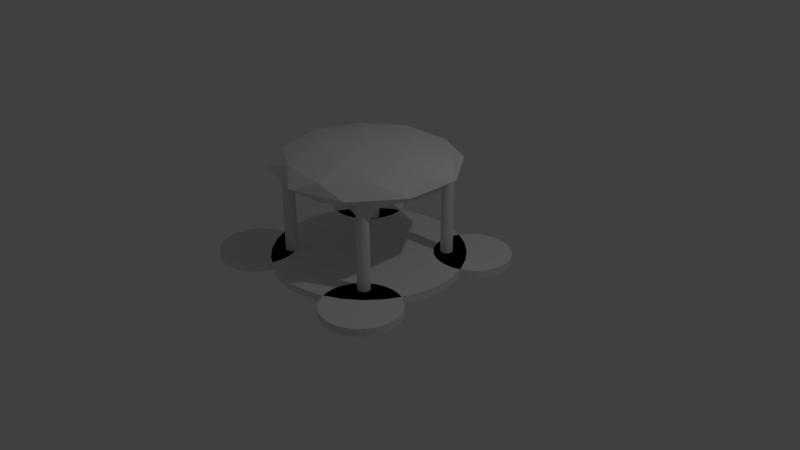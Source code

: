 # Source: quary.blend  (saved by Blender 2.78.0; exported with 4.5.12 LTS)
import bpy
from mathutils import Matrix  # noqa: F401  (used for matrix-valued properties, if any)

bpy.ops.wm.read_factory_settings(use_empty=True)
scene = bpy.context.scene
scene.name = 'Scene'

# ---- collections
col_collection_1 = bpy.data.collections.new('Collection 1'); scene.collection.children.link(col_collection_1)

# ---- world
world_world = bpy.data.worlds.new('World'); scene.world = world_world
world_world.color = (0.05088, 0.05088, 0.05088)
world_world.use_sun_shadow = False
world_world.sun_shadow_jitter_overblur = 0.0
world_world.cycles.sampling_method = 'MANUAL'

# ---- cameras
cam_camera = bpy.data.cameras.new('Camera')
cam_camera.clip_end = 100.0
cam_camera.lens = 35.0
cam_camera.sensor_width = 32.0
cam_camera.sensor_height = 18.0
cam_camera.ortho_scale = 7.314
cam_camera.dof.focus_distance = 0.0
cam_camera.dof.aperture_fstop = 128.0

# ---- lights
light_lamp = bpy.data.lights.new('Lamp', 'POINT')
light_lamp.transmission_factor = 0.0
light_lamp.cutoff_distance = 30.0
light_lamp.energy = 100.0
light_lamp.shadow_buffer_clip_start = 1.001
light_lamp.shadow_soft_size = 0.1
light_lamp.shadow_maximum_resolution = 0.006
light_lamp.use_absolute_resolution = True

# ---- meshes
me_cube_001 = bpy.data.meshes.new('Cube.001')
me_cube_001.from_pydata([(-1.0, -1.0, -1.0), (-1.0, 1.0, -1.0), (1.0, -1.0, -1.0), (1.0, 1.0, -1.0), (0.0, 0.0, 1.0)], [], [(0, 4, 1), (1, 4, 3), (3, 4, 2), (2, 4, 0), (1, 3, 2, 0)])
me_cube_001.use_remesh_preserve_volume = False
me_cube_001.use_remesh_preserve_attributes = False
me_cube_001.use_mirror_vertex_groups = False
me_cube_001.update()
me_icosphere = bpy.data.meshes.new('Icosphere')
me_icosphere.from_pydata([(0.0, 0.0, -1.0), (0.7236, -0.5257, -0.4472), (-0.2764, -0.8506, -0.4472), (-0.8944, 0.0, -0.4472), (-0.2764, 0.8506, -0.4472), (0.7236, 0.5257, -0.4472), (0.2764, -0.8506, 0.4472), (-0.7236, -0.5257, 0.4472), (-0.7236, 0.5257, 0.4472), (0.2764, 0.8506, 0.4472), (0.8944, 0.0, 0.4472), (0.0, 0.0, 1.0), (-0.1625, -0.5, -0.8507), (0.4253, -0.309, -0.8507), (0.2629, -0.809, -0.5257), (0.8506, 0.0, -0.5257), (0.4253, 0.309, -0.8507), (-0.5257, 0.0, -0.8507), (-0.6882, -0.5, -0.5257), (-0.1625, 0.5, -0.8507), (-0.6882, 0.5, -0.5257), (0.2629, 0.809, -0.5257), (0.9511, -0.309, 0.0), (0.9511, 0.309, 0.0), (0.0, -1.0, 0.0), (0.5878, -0.809, 0.0), (-0.9511, -0.309, 0.0), (-0.5878, -0.809, 0.0), (-0.5878, 0.809, 0.0), (-0.9511, 0.309, 0.0), (0.5878, 0.809, 0.0), (0.0, 1.0, 0.0), (0.6882, -0.5, 0.5257), (-0.2629, -0.809, 0.5257), (-0.8506, 0.0, 0.5257), (-0.2629, 0.809, 0.5257), (0.6882, 0.5, 0.5257), (0.1625, -0.5, 0.8507), (0.5257, 0.0, 0.8507), (-0.4253, -0.309, 0.8507), (-0.4253, 0.309, 0.8507), (0.1625, 0.5, 0.8507), (-0.5833, 0.65, -4.802), (-0.5833, 0.65, -0.3575), (-0.5703, 0.6487, -4.802), (-0.5703, 0.6487, -0.3575), (-0.5578, 0.6449, -4.802), (-0.5578, 0.6449, -0.3575), (-0.5463, 0.6388, -4.802), (-0.5463, 0.6388, -0.3575), (-0.5362, 0.6305, -4.802), (-0.5362, 0.6305, -0.3575), (-0.5279, 0.6204, -4.802), (-0.5279, 0.6204, -0.3575), (-0.5217, 0.6088, -4.802), (-0.5217, 0.6088, -0.3575), (-0.5179, 0.5963, -4.802), (-0.5179, 0.5963, -0.3575), (-0.5167, 0.5833, -4.802), (-0.5167, 0.5833, -0.3575), (-0.5179, 0.5703, -4.802), (-0.5179, 0.5703, -0.3575), (-0.5217, 0.5578, -4.802), (-0.5217, 0.5578, -0.3575), (-0.5279, 0.5463, -4.802), (-0.5279, 0.5463, -0.3575), (-0.5362, 0.5362, -4.802), (-0.5362, 0.5362, -0.3575), (-0.5463, 0.5279, -4.802), (-0.5463, 0.5279, -0.3575), (-0.5578, 0.5217, -4.802), (-0.5578, 0.5217, -0.3575), (-0.5703, 0.5179, -4.802), (-0.5703, 0.5179, -0.3575), (-0.5833, 0.5167, -4.802), (-0.5833, 0.5167, -0.3575), (-0.5963, 0.5179, -4.802), (-0.5963, 0.5179, -0.3575), (-0.6088, 0.5217, -4.802), (-0.6088, 0.5217, -0.3575), (-0.6204, 0.5279, -4.802), (-0.6204, 0.5279, -0.3575), (-0.6305, 0.5362, -4.802), (-0.6305, 0.5362, -0.3575), (-0.6388, 0.5463, -4.802), (-0.6388, 0.5463, -0.3575), (-0.6449, 0.5578, -4.802), (-0.6449, 0.5578, -0.3575), (-0.6487, 0.5703, -4.802), (-0.6487, 0.5703, -0.3575), (-0.65, 0.5833, -4.802), (-0.65, 0.5833, -0.3575), (-0.6487, 0.5963, -4.802), (-0.6487, 0.5963, -0.3575), (-0.6449, 0.6088, -4.802), (-0.6449, 0.6088, -0.3575), (-0.6388, 0.6204, -4.802), (-0.6388, 0.6204, -0.3575), (-0.6305, 0.6305, -4.802), (-0.6305, 0.6305, -0.3575), (-0.6204, 0.6388, -4.802), (-0.6204, 0.6388, -0.3575), (-0.6088, 0.6449, -4.802), (-0.6088, 0.6449, -0.3575), (-0.5963, 0.6487, -4.802), (-0.5963, 0.6487, -0.3575), (0.7916, 1.183, -4.863), (0.7916, 1.183, -4.492), (0.8729, 1.175, -4.863), (0.8729, 1.175, -4.492), (0.9511, 1.152, -4.863), (0.9511, 1.152, -4.492), (1.023, 1.113, -4.863), (1.023, 1.113, -4.492), (1.086, 1.061, -4.863), (1.086, 1.061, -4.492), (1.138, 0.9982, -4.863), (1.138, 0.9982, -4.492), (1.177, 0.9261, -4.863), (1.177, 0.9261, -4.492), (1.2, 0.848, -4.863), (1.2, 0.848, -4.492), (1.208, 0.7667, -4.863), (1.208, 0.7667, -4.492), (1.2, 0.6854, -4.863), (1.2, 0.6854, -4.492), (1.177, 0.6072, -4.863), (1.177, 0.6072, -4.492), (1.138, 0.5352, -4.863), (1.138, 0.5352, -4.492), (1.086, 0.472, -4.863), (1.086, 0.472, -4.492), (1.023, 0.4202, -4.863), (1.023, 0.4202, -4.492), (0.9511, 0.3817, -4.863), (0.9511, 0.3817, -4.492), (0.8729, 0.358, -4.863), (0.8729, 0.358, -4.492), (0.7916, 0.35, -4.863), (0.7916, 0.35, -4.492), (0.7103, 0.358, -4.863), (0.7103, 0.358, -4.492), (0.6322, 0.3817, -4.863), (0.6322, 0.3817, -4.492), (0.5601, 0.4202, -4.863), (0.5601, 0.4202, -4.492), (0.497, 0.472, -4.863), (0.497, 0.472, -4.492), (0.4452, 0.5352, -4.863), (0.4452, 0.5352, -4.492), (0.4067, 0.6072, -4.863), (0.4067, 0.6072, -4.492), (0.3829, 0.6854, -4.863), (0.3829, 0.6854, -4.492), (0.3749, 0.7667, -4.863), (0.3749, 0.7667, -4.492), (0.3829, 0.848, -4.863), (0.3829, 0.848, -4.492), (0.4067, 0.9261, -4.863), (0.4067, 0.9261, -4.492), (0.4452, 0.9982, -4.863), (0.4452, 0.9982, -4.492), (0.497, 1.061, -4.863), (0.497, 1.061, -4.492), (0.5601, 1.113, -4.863), (0.5601, 1.113, -4.492), (0.6322, 1.152, -4.863), (0.6322, 1.152, -4.492), (0.7103, 1.175, -4.863), (0.7103, 1.175, -4.492), (-0.875, 1.183, -4.863), (-0.875, 1.183, -4.492), (-0.7937, 1.175, -4.863), (-0.7937, 1.175, -4.492), (-0.7155, 1.152, -4.863), (-0.7155, 1.152, -4.492), (-0.6435, 1.113, -4.863), (-0.6435, 1.113, -4.492), (-0.5804, 1.061, -4.863), (-0.5804, 1.061, -4.492), (-0.5286, 0.9982, -4.863), (-0.5286, 0.9982, -4.492), (-0.4901, 0.9261, -4.863), (-0.4901, 0.9261, -4.492), (-0.4663, 0.848, -4.863), (-0.4663, 0.848, -4.492), (-0.4583, 0.7667, -4.863), (-0.4583, 0.7667, -4.492), (-0.4663, 0.6854, -4.863), (-0.4663, 0.6854, -4.492), (-0.4901, 0.6072, -4.863), (-0.4901, 0.6072, -4.492), (-0.5286, 0.5352, -4.863), (-0.5286, 0.5352, -4.492), (-0.5804, 0.472, -4.863), (-0.5804, 0.472, -4.492), (-0.6435, 0.4202, -4.863), (-0.6435, 0.4202, -4.492), (-0.7155, 0.3817, -4.863), (-0.7155, 0.3817, -4.492), (-0.7937, 0.358, -4.863), (-0.7937, 0.358, -4.492), (-0.875, 0.35, -4.863), (-0.875, 0.35, -4.492), (-0.9563, 0.358, -4.863), (-0.9563, 0.358, -4.492), (-1.034, 0.3817, -4.863), (-1.034, 0.3817, -4.492), (-1.106, 0.4202, -4.863), (-1.106, 0.4202, -4.492), (-1.17, 0.472, -4.863), (-1.17, 0.472, -4.492), (-1.221, 0.5352, -4.863), (-1.221, 0.5352, -4.492), (-1.26, 0.6072, -4.863), (-1.26, 0.6072, -4.492), (-1.284, 0.6854, -4.863), (-1.284, 0.6854, -4.492), (-1.292, 0.7667, -4.863), (-1.292, 0.7667, -4.492), (-1.284, 0.848, -4.863), (-1.284, 0.848, -4.492), (-1.26, 0.9261, -4.863), (-1.26, 0.9261, -4.492), (-1.221, 0.9982, -4.863), (-1.221, 0.9982, -4.492), (-1.17, 1.061, -4.863), (-1.17, 1.061, -4.492), (-1.106, 1.113, -4.863), (-1.106, 1.113, -4.492), (-1.034, 1.152, -4.863), (-1.034, 1.152, -4.492), (-0.9563, 1.175, -4.863), (-0.9563, 1.175, -4.492), (1.118e-07, 1.042, -4.863), (1.118e-07, 1.042, -4.492), (0.2032, 1.022, -4.863), (0.2032, 1.022, -4.492), (0.3986, 0.9624, -4.863), (0.3986, 0.9624, -4.492), (0.5787, 0.8661, -4.863), (0.5787, 0.8661, -4.492), (0.7366, 0.7366, -4.863), (0.7366, 0.7366, -4.492), (0.8661, 0.5787, -4.863), (0.8661, 0.5787, -4.492), (0.9624, 0.3986, -4.863), (0.9624, 0.3986, -4.492), (1.022, 0.2032, -4.863), (1.022, 0.2032, -4.492), (1.042, -1.987e-07, -4.863), (1.042, -1.987e-07, -4.492), (1.022, -0.2032, -4.863), (1.022, -0.2032, -4.492), (0.9624, -0.3986, -4.863), (0.9624, -0.3986, -4.492), (0.8661, -0.5787, -4.863), (0.8661, -0.5787, -4.492), (0.7366, -0.7366, -4.863), (0.7366, -0.7366, -4.492), (0.5787, -0.8661, -4.863), (0.5787, -0.8661, -4.492), (0.3986, -0.9624, -4.863), (0.3986, -0.9624, -4.492), (0.2032, -1.022, -4.863), (0.2032, -1.022, -4.492), (-2.235e-07, -1.042, -4.863), (-2.235e-07, -1.042, -4.492), (-0.2032, -1.022, -4.863), (-0.2032, -1.022, -4.492), (-0.3986, -0.9624, -4.863), (-0.3986, -0.9624, -4.492), (-0.5787, -0.8661, -4.863), (-0.5787, -0.8661, -4.492), (-0.7366, -0.7366, -4.863), (-0.7366, -0.7366, -4.492), (-0.8661, -0.5787, -4.863), (-0.8661, -0.5787, -4.492), (-0.9624, -0.3986, -4.863), (-0.9624, -0.3986, -4.492), (-1.022, -0.2032, -4.863), (-1.022, -0.2032, -4.492), (-1.042, 7.451e-07, -4.863), (-1.042, 7.451e-07, -4.492), (-1.022, 0.2032, -4.863), (-1.022, 0.2032, -4.492), (-0.9624, 0.3986, -4.863), (-0.9624, 0.3986, -4.492), (-0.8661, 0.5787, -4.863), (-0.8661, 0.5787, -4.492), (-0.7366, 0.7366, -4.863), (-0.7366, 0.7366, -4.492), (-0.5787, 0.8661, -4.863), (-0.5787, 0.8661, -4.492), (-0.3986, 0.9624, -4.863), (-0.3986, 0.9624, -4.492), (-0.2032, 1.022, -4.863), (-0.2032, 1.022, -4.492), (-0.8751, -0.3887, -4.863), (-0.8751, -0.3887, -4.492), (-0.7938, -0.3967, -4.863), (-0.7938, -0.3967, -4.492), (-0.7156, -0.4204, -4.863), (-0.7156, -0.4204, -4.492), (-0.6436, -0.4589, -4.863), (-0.6436, -0.4589, -4.492), (-0.5804, -0.5108, -4.863), (-0.5804, -0.5108, -4.492), (-0.5286, -0.5739, -4.863), (-0.5286, -0.5739, -4.492), (-0.4901, -0.6459, -4.863), (-0.4901, -0.6459, -4.492), (-0.4664, -0.7241, -4.863), (-0.4664, -0.7241, -4.492), (-0.4584, -0.8054, -4.863), (-0.4584, -0.8054, -4.492), (-0.4664, -0.8867, -4.863), (-0.4664, -0.8867, -4.492), (-0.4901, -0.9648, -4.863), (-0.4901, -0.9648, -4.492), (-0.5286, -1.037, -4.863), (-0.5286, -1.037, -4.492), (-0.5804, -1.1, -4.863), (-0.5804, -1.1, -4.492), (-0.6436, -1.152, -4.863), (-0.6436, -1.152, -4.492), (-0.7156, -1.19, -4.863), (-0.7156, -1.19, -4.492), (-0.7938, -1.214, -4.863), (-0.7938, -1.214, -4.492), (-0.8751, -1.222, -4.863), (-0.8751, -1.222, -4.492), (-0.9563, -1.214, -4.863), (-0.9563, -1.214, -4.492), (-1.035, -1.19, -4.863), (-1.035, -1.19, -4.492), (-1.107, -1.152, -4.863), (-1.107, -1.152, -4.492), (-1.17, -1.1, -4.863), (-1.17, -1.1, -4.492), (-1.222, -1.037, -4.863), (-1.222, -1.037, -4.492), (-1.26, -0.9648, -4.863), (-1.26, -0.9648, -4.492), (-1.284, -0.8867, -4.863), (-1.284, -0.8867, -4.492), (-1.292, -0.8054, -4.863), (-1.292, -0.8054, -4.492), (-1.284, -0.7241, -4.863), (-1.284, -0.7241, -4.492), (-1.26, -0.6459, -4.863), (-1.26, -0.6459, -4.492), (-1.222, -0.5739, -4.863), (-1.222, -0.5739, -4.492), (-1.17, -0.5108, -4.863), (-1.17, -0.5108, -4.492), (-1.107, -0.4589, -4.863), (-1.107, -0.4589, -4.492), (-1.035, -0.4204, -4.863), (-1.035, -0.4204, -4.492), (-0.9563, -0.3967, -4.863), (-0.9563, -0.3967, -4.492), (0.7916, -0.3887, -4.863), (0.7916, -0.3887, -4.492), (0.8729, -0.3967, -4.863), (0.8729, -0.3967, -4.492), (0.9511, -0.4204, -4.863), (0.9511, -0.4204, -4.492), (1.023, -0.4589, -4.863), (1.023, -0.4589, -4.492), (1.086, -0.5108, -4.863), (1.086, -0.5108, -4.492), (1.138, -0.5739, -4.863), (1.138, -0.5739, -4.492), (1.177, -0.6459, -4.863), (1.177, -0.6459, -4.492), (1.2, -0.7241, -4.863), (1.2, -0.7241, -4.492), (1.208, -0.8054, -4.863), (1.208, -0.8054, -4.492), (1.2, -0.8867, -4.863), (1.2, -0.8867, -4.492), (1.177, -0.9648, -4.863), (1.177, -0.9648, -4.492), (1.138, -1.037, -4.863), (1.138, -1.037, -4.492), (1.086, -1.1, -4.863), (1.086, -1.1, -4.492), (1.023, -1.152, -4.863), (1.023, -1.152, -4.492), (0.9511, -1.19, -4.863), (0.9511, -1.19, -4.492), (0.8729, -1.214, -4.863), (0.8729, -1.214, -4.492), (0.7916, -1.222, -4.863), (0.7916, -1.222, -4.492), (0.7103, -1.214, -4.863), (0.7103, -1.214, -4.492), (0.6322, -1.19, -4.863), (0.6322, -1.19, -4.492), (0.5601, -1.152, -4.863), (0.5601, -1.152, -4.492), (0.497, -1.1, -4.863), (0.497, -1.1, -4.492), (0.4452, -1.037, -4.863), (0.4452, -1.037, -4.492), (0.4067, -0.9648, -4.863), (0.4067, -0.9648, -4.492), (0.3829, -0.8867, -4.863), (0.3829, -0.8867, -4.492), (0.3749, -0.8054, -4.863), (0.3749, -0.8054, -4.492), (0.3829, -0.7241, -4.863), (0.3829, -0.7241, -4.492), (0.4067, -0.6459, -4.863), (0.4067, -0.6459, -4.492), (0.4452, -0.5739, -4.863), (0.4452, -0.5739, -4.492), (0.497, -0.5108, -4.863), (0.497, -0.5108, -4.492), (0.5601, -0.4589, -4.863), (0.5601, -0.4589, -4.492), (0.6322, -0.4204, -4.863), (0.6322, -0.4204, -4.492), (0.7103, -0.3967, -4.863), (0.7103, -0.3967, -4.492), (-0.5833, -0.5167, -4.802), (-0.5833, -0.5167, -0.3575), (-0.5703, -0.5179, -4.802), (-0.5703, -0.5179, -0.3575), (-0.5578, -0.5217, -4.802), (-0.5578, -0.5217, -0.3575), (-0.5463, -0.5279, -4.802), (-0.5463, -0.5279, -0.3575), (-0.5362, -0.5362, -4.802), (-0.5362, -0.5362, -0.3575), (-0.5279, -0.5463, -4.802), (-0.5279, -0.5463, -0.3575), (-0.5217, -0.5578, -4.802), (-0.5217, -0.5578, -0.3575), (-0.5179, -0.5703, -4.802), (-0.5179, -0.5703, -0.3575), (-0.5167, -0.5833, -4.802), (-0.5167, -0.5833, -0.3575), (-0.5179, -0.5963, -4.802), (-0.5179, -0.5963, -0.3575), (-0.5217, -0.6088, -4.802), (-0.5217, -0.6088, -0.3575), (-0.5279, -0.6204, -4.802), (-0.5279, -0.6204, -0.3575), (-0.5362, -0.6305, -4.802), (-0.5362, -0.6305, -0.3575), (-0.5463, -0.6388, -4.802), (-0.5463, -0.6388, -0.3575), (-0.5578, -0.6449, -4.802), (-0.5578, -0.6449, -0.3575), (-0.5703, -0.6487, -4.802), (-0.5703, -0.6487, -0.3575), (-0.5833, -0.65, -4.802), (-0.5833, -0.65, -0.3575), (-0.5963, -0.6487, -4.802), (-0.5963, -0.6487, -0.3575), (-0.6088, -0.6449, -4.802), (-0.6088, -0.6449, -0.3575), (-0.6204, -0.6388, -4.802), (-0.6204, -0.6388, -0.3575), (-0.6305, -0.6305, -4.802), (-0.6305, -0.6305, -0.3575), (-0.6388, -0.6204, -4.802), (-0.6388, -0.6204, -0.3575), (-0.6449, -0.6088, -4.802), (-0.6449, -0.6088, -0.3575), (-0.6487, -0.5963, -4.802), (-0.6487, -0.5963, -0.3575), (-0.65, -0.5833, -4.802), (-0.65, -0.5833, -0.3575), (-0.6487, -0.5703, -4.802), (-0.6487, -0.5703, -0.3575), (-0.6449, -0.5578, -4.802), (-0.6449, -0.5578, -0.3575), (-0.6388, -0.5463, -4.802), (-0.6388, -0.5463, -0.3575), (-0.6305, -0.5362, -4.802), (-0.6305, -0.5362, -0.3575), (-0.6204, -0.5279, -4.802), (-0.6204, -0.5279, -0.3575), (-0.6088, -0.5217, -4.802), (-0.6088, -0.5217, -0.3575), (-0.5963, -0.5179, -4.802), (-0.5963, -0.5179, -0.3575), (0.5833, -0.5167, -4.802), (0.5833, -0.5167, -0.3575), (0.5963, -0.5179, -4.802), (0.5963, -0.5179, -0.3575), (0.6088, -0.5217, -4.802), (0.6088, -0.5217, -0.3575), (0.6204, -0.5279, -4.802), (0.6204, -0.5279, -0.3575), (0.6305, -0.5362, -4.802), (0.6305, -0.5362, -0.3575), (0.6388, -0.5463, -4.802), (0.6388, -0.5463, -0.3575), (0.6449, -0.5578, -4.802), (0.6449, -0.5578, -0.3575), (0.6487, -0.5703, -4.802), (0.6487, -0.5703, -0.3575), (0.65, -0.5833, -4.802), (0.65, -0.5833, -0.3575), (0.6487, -0.5963, -4.802), (0.6487, -0.5963, -0.3575), (0.6449, -0.6088, -4.802), (0.6449, -0.6088, -0.3575), (0.6388, -0.6204, -4.802), (0.6388, -0.6204, -0.3575), (0.6305, -0.6305, -4.802), (0.6305, -0.6305, -0.3575), (0.6204, -0.6388, -4.802), (0.6204, -0.6388, -0.3575), (0.6088, -0.6449, -4.802), (0.6088, -0.6449, -0.3575), (0.5963, -0.6487, -4.802), (0.5963, -0.6487, -0.3575), (0.5833, -0.65, -4.802), (0.5833, -0.65, -0.3575), (0.5703, -0.6487, -4.802), (0.5703, -0.6487, -0.3575), (0.5578, -0.6449, -4.802), (0.5578, -0.6449, -0.3575), (0.5463, -0.6388, -4.802), (0.5463, -0.6388, -0.3575), (0.5362, -0.6305, -4.802), (0.5362, -0.6305, -0.3575), (0.5279, -0.6204, -4.802), (0.5279, -0.6204, -0.3575), (0.5217, -0.6088, -4.802), (0.5217, -0.6088, -0.3575), (0.5179, -0.5963, -4.802), (0.5179, -0.5963, -0.3575), (0.5167, -0.5833, -4.802), (0.5167, -0.5833, -0.3575), (0.5179, -0.5703, -4.802), (0.5179, -0.5703, -0.3575), (0.5217, -0.5578, -4.802), (0.5217, -0.5578, -0.3575), (0.5279, -0.5463, -4.802), (0.5279, -0.5463, -0.3575), (0.5362, -0.5362, -4.802), (0.5362, -0.5362, -0.3575), (0.5463, -0.5279, -4.802), (0.5463, -0.5279, -0.3575), (0.5578, -0.5217, -4.802), (0.5578, -0.5217, -0.3575), (0.5703, -0.5179, -4.802), (0.5703, -0.5179, -0.3575), (0.5833, 0.65, -4.802), (0.5833, 0.65, -0.3575), (0.5963, 0.6487, -4.802), (0.5963, 0.6487, -0.3575), (0.6088, 0.6449, -4.802), (0.6088, 0.6449, -0.3575), (0.6204, 0.6388, -4.802), (0.6204, 0.6388, -0.3575), (0.6305, 0.6305, -4.802), (0.6305, 0.6305, -0.3575), (0.6388, 0.6204, -4.802), (0.6388, 0.6204, -0.3575), (0.6449, 0.6088, -4.802), (0.6449, 0.6088, -0.3575), (0.6487, 0.5963, -4.802), (0.6487, 0.5963, -0.3575), (0.65, 0.5833, -4.802), (0.65, 0.5833, -0.3575), (0.6487, 0.5703, -4.802), (0.6487, 0.5703, -0.3575), (0.6449, 0.5578, -4.802), (0.6449, 0.5578, -0.3575), (0.6388, 0.5463, -4.802), (0.6388, 0.5463, -0.3575), (0.6305, 0.5362, -4.802), (0.6305, 0.5362, -0.3575), (0.6204, 0.5279, -4.802), (0.6204, 0.5279, -0.3575), (0.6088, 0.5217, -4.802), (0.6088, 0.5217, -0.3575), (0.5963, 0.5179, -4.802), (0.5963, 0.5179, -0.3575), (0.5833, 0.5167, -4.802), (0.5833, 0.5167, -0.3575), (0.5703, 0.5179, -4.802), (0.5703, 0.5179, -0.3575), (0.5578, 0.5217, -4.802), (0.5578, 0.5217, -0.3575), (0.5463, 0.5279, -4.802), (0.5463, 0.5279, -0.3575), (0.5362, 0.5362, -4.802), (0.5362, 0.5362, -0.3575), (0.5279, 0.5463, -4.802), (0.5279, 0.5463, -0.3575), (0.5217, 0.5578, -4.802), (0.5217, 0.5578, -0.3575), (0.5179, 0.5703, -4.802), (0.5179, 0.5703, -0.3575), (0.5167, 0.5833, -4.802), (0.5167, 0.5833, -0.3575), (0.5179, 0.5963, -4.802), (0.5179, 0.5963, -0.3575), (0.5217, 0.6088, -4.802), (0.5217, 0.6088, -0.3575), (0.5279, 0.6204, -4.802), (0.5279, 0.6204, -0.3575), (0.5362, 0.6305, -4.802), (0.5362, 0.6305, -0.3575), (0.5463, 0.6388, -4.802), (0.5463, 0.6388, -0.3575), (0.5578, 0.6449, -4.802), (0.5578, 0.6449, -0.3575), (0.5703, 0.6487, -4.802), (0.5703, 0.6487, -0.3575)], [], [(0, 13, 12), (1, 13, 15), (0, 12, 17), (0, 17, 19), (0, 19, 16), (1, 15, 22), (2, 14, 24), (3, 18, 26), (4, 20, 28), (5, 21, 30), (1, 22, 25), (2, 24, 27), (3, 26, 29), (4, 28, 31), (5, 30, 23), (6, 32, 37), (7, 33, 39), (8, 34, 40), (9, 35, 41), (10, 36, 38), (38, 41, 11), (38, 36, 41), (36, 9, 41), (41, 40, 11), (41, 35, 40), (35, 8, 40), (40, 39, 11), (40, 34, 39), (34, 7, 39), (39, 37, 11), (39, 33, 37), (33, 6, 37), (37, 38, 11), (37, 32, 38), (32, 10, 38), (23, 36, 10), (23, 30, 36), (30, 9, 36), (31, 35, 9), (31, 28, 35), (28, 8, 35), (29, 34, 8), (29, 26, 34), (26, 7, 34), (27, 33, 7), (27, 24, 33), (24, 6, 33), (25, 32, 6), (25, 22, 32), (22, 10, 32), (30, 31, 9), (30, 21, 31), (21, 4, 31), (28, 29, 8), (28, 20, 29), (20, 3, 29), (26, 27, 7), (26, 18, 27), (18, 2, 27), (24, 25, 6), (24, 14, 25), (14, 1, 25), (22, 23, 10), (22, 15, 23), (15, 5, 23), (16, 21, 5), (16, 19, 21), (19, 4, 21), (19, 20, 4), (19, 17, 20), (17, 3, 20), (17, 18, 3), (17, 12, 18), (12, 2, 18), (15, 16, 5), (15, 13, 16), (13, 0, 16), (12, 14, 2), (12, 13, 14), (13, 1, 14), (42, 43, 45, 44), (44, 45, 47, 46), (46, 47, 49, 48), (48, 49, 51, 50), (50, 51, 53, 52), (52, 53, 55, 54), (54, 55, 57, 56), (56, 57, 59, 58), (58, 59, 61, 60), (60, 61, 63, 62), (62, 63, 65, 64), (64, 65, 67, 66), (66, 67, 69, 68), (68, 69, 71, 70), (70, 71, 73, 72), (72, 73, 75, 74), (74, 75, 77, 76), (76, 77, 79, 78), (78, 79, 81, 80), (80, 81, 83, 82), (82, 83, 85, 84), (84, 85, 87, 86), (86, 87, 89, 88), (88, 89, 91, 90), (90, 91, 93, 92), (92, 93, 95, 94), (94, 95, 97, 96), (96, 97, 99, 98), (98, 99, 101, 100), (100, 101, 103, 102), (45, 43, 105, 103, 101, 99, 97, 95, 93, 91, 89, 87, 85, 83, 81, 79, 77, 75, 73, 71, 69, 67, 65, 63, 61, 59, 57, 55, 53, 51, 49, 47), (102, 103, 105, 104), (104, 105, 43, 42), (42, 44, 46, 48, 50, 52, 54, 56, 58, 60, 62, 64, 66, 68, 70, 72, 74, 76, 78, 80, 82, 84, 86, 88, 90, 92, 94, 96, 98, 100, 102, 104), (106, 107, 109, 108), (108, 109, 111, 110), (110, 111, 113, 112), (112, 113, 115, 114), (114, 115, 117, 116), (116, 117, 119, 118), (118, 119, 121, 120), (120, 121, 123, 122), (122, 123, 125, 124), (124, 125, 127, 126), (126, 127, 129, 128), (128, 129, 131, 130), (130, 131, 133, 132), (132, 133, 135, 134), (134, 135, 137, 136), (136, 137, 139, 138), (138, 139, 141, 140), (140, 141, 143, 142), (142, 143, 145, 144), (144, 145, 147, 146), (146, 147, 149, 148), (148, 149, 151, 150), (150, 151, 153, 152), (152, 153, 155, 154), (154, 155, 157, 156), (156, 157, 159, 158), (158, 159, 161, 160), (160, 161, 163, 162), (162, 163, 165, 164), (164, 165, 167, 166), (109, 107, 169, 167, 165, 163, 161, 159, 157, 155, 153, 151, 149, 147, 145, 143, 141, 139, 137, 135, 133, 131, 129, 127, 125, 123, 121, 119, 117, 115, 113, 111), (166, 167, 169, 168), (168, 169, 107, 106), (106, 108, 110, 112, 114, 116, 118, 120, 122, 124, 126, 128, 130, 132, 134, 136, 138, 140, 142, 144, 146, 148, 150, 152, 154, 156, 158, 160, 162, 164, 166, 168), (170, 171, 173, 172), (172, 173, 175, 174), (174, 175, 177, 176), (176, 177, 179, 178), (178, 179, 181, 180), (180, 181, 183, 182), (182, 183, 185, 184), (184, 185, 187, 186), (186, 187, 189, 188), (188, 189, 191, 190), (190, 191, 193, 192), (192, 193, 195, 194), (194, 195, 197, 196), (196, 197, 199, 198), (198, 199, 201, 200), (200, 201, 203, 202), (202, 203, 205, 204), (204, 205, 207, 206), (206, 207, 209, 208), (208, 209, 211, 210), (210, 211, 213, 212), (212, 213, 215, 214), (214, 215, 217, 216), (216, 217, 219, 218), (218, 219, 221, 220), (220, 221, 223, 222), (222, 223, 225, 224), (224, 225, 227, 226), (226, 227, 229, 228), (228, 229, 231, 230), (173, 171, 233, 231, 229, 227, 225, 223, 221, 219, 217, 215, 213, 211, 209, 207, 205, 203, 201, 199, 197, 195, 193, 191, 189, 187, 185, 183, 181, 179, 177, 175), (230, 231, 233, 232), (232, 233, 171, 170), (170, 172, 174, 176, 178, 180, 182, 184, 186, 188, 190, 192, 194, 196, 198, 200, 202, 204, 206, 208, 210, 212, 214, 216, 218, 220, 222, 224, 226, 228, 230, 232), (234, 235, 237, 236), (236, 237, 239, 238), (238, 239, 241, 240), (240, 241, 243, 242), (242, 243, 245, 244), (244, 245, 247, 246), (246, 247, 249, 248), (248, 249, 251, 250), (250, 251, 253, 252), (252, 253, 255, 254), (254, 255, 257, 256), (256, 257, 259, 258), (258, 259, 261, 260), (260, 261, 263, 262), (262, 263, 265, 264), (264, 265, 267, 266), (266, 267, 269, 268), (268, 269, 271, 270), (270, 271, 273, 272), (272, 273, 275, 274), (274, 275, 277, 276), (276, 277, 279, 278), (278, 279, 281, 280), (280, 281, 283, 282), (282, 283, 285, 284), (284, 285, 287, 286), (286, 287, 289, 288), (288, 289, 291, 290), (290, 291, 293, 292), (292, 293, 295, 294), (237, 235, 297, 295, 293, 291, 289, 287, 285, 283, 281, 279, 277, 275, 273, 271, 269, 267, 265, 263, 261, 259, 257, 255, 253, 251, 249, 247, 245, 243, 241, 239), (294, 295, 297, 296), (296, 297, 235, 234), (234, 236, 238, 240, 242, 244, 246, 248, 250, 252, 254, 256, 258, 260, 262, 264, 266, 268, 270, 272, 274, 276, 278, 280, 282, 284, 286, 288, 290, 292, 294, 296), (298, 299, 301, 300), (300, 301, 303, 302), (302, 303, 305, 304), (304, 305, 307, 306), (306, 307, 309, 308), (308, 309, 311, 310), (310, 311, 313, 312), (312, 313, 315, 314), (314, 315, 317, 316), (316, 317, 319, 318), (318, 319, 321, 320), (320, 321, 323, 322), (322, 323, 325, 324), (324, 325, 327, 326), (326, 327, 329, 328), (328, 329, 331, 330), (330, 331, 333, 332), (332, 333, 335, 334), (334, 335, 337, 336), (336, 337, 339, 338), (338, 339, 341, 340), (340, 341, 343, 342), (342, 343, 345, 344), (344, 345, 347, 346), (346, 347, 349, 348), (348, 349, 351, 350), (350, 351, 353, 352), (352, 353, 355, 354), (354, 355, 357, 356), (356, 357, 359, 358), (301, 299, 361, 359, 357, 355, 353, 351, 349, 347, 345, 343, 341, 339, 337, 335, 333, 331, 329, 327, 325, 323, 321, 319, 317, 315, 313, 311, 309, 307, 305, 303), (358, 359, 361, 360), (360, 361, 299, 298), (298, 300, 302, 304, 306, 308, 310, 312, 314, 316, 318, 320, 322, 324, 326, 328, 330, 332, 334, 336, 338, 340, 342, 344, 346, 348, 350, 352, 354, 356, 358, 360), (362, 363, 365, 364), (364, 365, 367, 366), (366, 367, 369, 368), (368, 369, 371, 370), (370, 371, 373, 372), (372, 373, 375, 374), (374, 375, 377, 376), (376, 377, 379, 378), (378, 379, 381, 380), (380, 381, 383, 382), (382, 383, 385, 384), (384, 385, 387, 386), (386, 387, 389, 388), (388, 389, 391, 390), (390, 391, 393, 392), (392, 393, 395, 394), (394, 395, 397, 396), (396, 397, 399, 398), (398, 399, 401, 400), (400, 401, 403, 402), (402, 403, 405, 404), (404, 405, 407, 406), (406, 407, 409, 408), (408, 409, 411, 410), (410, 411, 413, 412), (412, 413, 415, 414), (414, 415, 417, 416), (416, 417, 419, 418), (418, 419, 421, 420), (420, 421, 423, 422), (365, 363, 425, 423, 421, 419, 417, 415, 413, 411, 409, 407, 405, 403, 401, 399, 397, 395, 393, 391, 389, 387, 385, 383, 381, 379, 377, 375, 373, 371, 369, 367), (422, 423, 425, 424), (424, 425, 363, 362), (362, 364, 366, 368, 370, 372, 374, 376, 378, 380, 382, 384, 386, 388, 390, 392, 394, 396, 398, 400, 402, 404, 406, 408, 410, 412, 414, 416, 418, 420, 422, 424), (426, 427, 429, 428), (428, 429, 431, 430), (430, 431, 433, 432), (432, 433, 435, 434), (434, 435, 437, 436), (436, 437, 439, 438), (438, 439, 441, 440), (440, 441, 443, 442), (442, 443, 445, 444), (444, 445, 447, 446), (446, 447, 449, 448), (448, 449, 451, 450), (450, 451, 453, 452), (452, 453, 455, 454), (454, 455, 457, 456), (456, 457, 459, 458), (458, 459, 461, 460), (460, 461, 463, 462), (462, 463, 465, 464), (464, 465, 467, 466), (466, 467, 469, 468), (468, 469, 471, 470), (470, 471, 473, 472), (472, 473, 475, 474), (474, 475, 477, 476), (476, 477, 479, 478), (478, 479, 481, 480), (480, 481, 483, 482), (482, 483, 485, 484), (484, 485, 487, 486), (429, 427, 489, 487, 485, 483, 481, 479, 477, 475, 473, 471, 469, 467, 465, 463, 461, 459, 457, 455, 453, 451, 449, 447, 445, 443, 441, 439, 437, 435, 433, 431), (486, 487, 489, 488), (488, 489, 427, 426), (426, 428, 430, 432, 434, 436, 438, 440, 442, 444, 446, 448, 450, 452, 454, 456, 458, 460, 462, 464, 466, 468, 470, 472, 474, 476, 478, 480, 482, 484, 486, 488), (490, 491, 493, 492), (492, 493, 495, 494), (494, 495, 497, 496), (496, 497, 499, 498), (498, 499, 501, 500), (500, 501, 503, 502), (502, 503, 505, 504), (504, 505, 507, 506), (506, 507, 509, 508), (508, 509, 511, 510), (510, 511, 513, 512), (512, 513, 515, 514), (514, 515, 517, 516), (516, 517, 519, 518), (518, 519, 521, 520), (520, 521, 523, 522), (522, 523, 525, 524), (524, 525, 527, 526), (526, 527, 529, 528), (528, 529, 531, 530), (530, 531, 533, 532), (532, 533, 535, 534), (534, 535, 537, 536), (536, 537, 539, 538), (538, 539, 541, 540), (540, 541, 543, 542), (542, 543, 545, 544), (544, 545, 547, 546), (546, 547, 549, 548), (548, 549, 551, 550), (493, 491, 553, 551, 549, 547, 545, 543, 541, 539, 537, 535, 533, 531, 529, 527, 525, 523, 521, 519, 517, 515, 513, 511, 509, 507, 505, 503, 501, 499, 497, 495), (550, 551, 553, 552), (552, 553, 491, 490), (490, 492, 494, 496, 498, 500, 502, 504, 506, 508, 510, 512, 514, 516, 518, 520, 522, 524, 526, 528, 530, 532, 534, 536, 538, 540, 542, 544, 546, 548, 550, 552), (554, 555, 557, 556), (556, 557, 559, 558), (558, 559, 561, 560), (560, 561, 563, 562), (562, 563, 565, 564), (564, 565, 567, 566), (566, 567, 569, 568), (568, 569, 571, 570), (570, 571, 573, 572), (572, 573, 575, 574), (574, 575, 577, 576), (576, 577, 579, 578), (578, 579, 581, 580), (580, 581, 583, 582), (582, 583, 585, 584), (584, 585, 587, 586), (586, 587, 589, 588), (588, 589, 591, 590), (590, 591, 593, 592), (592, 593, 595, 594), (594, 595, 597, 596), (596, 597, 599, 598), (598, 599, 601, 600), (600, 601, 603, 602), (602, 603, 605, 604), (604, 605, 607, 606), (606, 607, 609, 608), (608, 609, 611, 610), (610, 611, 613, 612), (612, 613, 615, 614), (557, 555, 617, 615, 613, 611, 609, 607, 605, 603, 601, 599, 597, 595, 593, 591, 589, 587, 585, 583, 581, 579, 577, 575, 573, 571, 569, 567, 565, 563, 561, 559), (614, 615, 617, 616), (616, 617, 555, 554), (554, 556, 558, 560, 562, 564, 566, 568, 570, 572, 574, 576, 578, 580, 582, 584, 586, 588, 590, 592, 594, 596, 598, 600, 602, 604, 606, 608, 610, 612, 614, 616)])
me_icosphere.use_remesh_preserve_volume = False
me_icosphere.use_remesh_preserve_attributes = False
me_icosphere.use_mirror_vertex_groups = False
me_icosphere.update()

# ---- objects
ob_cube = bpy.data.objects.new('Cube', me_cube_001)
ob_icosphere = bpy.data.objects.new('Icosphere', me_icosphere)
ob_lamp = bpy.data.objects.new('Lamp', light_lamp)
ob_camera = bpy.data.objects.new('Camera', cam_camera)

# ---- transforms, parenting, visibility, modifiers, constraints
ob_cube.location = (0.0, -0.06761, 0.77)
ob_cube.rotation_euler = (3.142, 0.0, 0.0)
ob_cube.scale = (0.4, 0.4, 0.33)
ob_cube.lineart.crease_threshold = 0.0
ob_icosphere.location = (0.0, 0.0, 1.277)
ob_icosphere.scale = (1.2, 1.2, 0.27)
ob_icosphere.lineart.crease_threshold = 0.0
ob_lamp.location = (4.076, 1.005, 5.904)
ob_lamp.rotation_euler = (0.6503, 0.05522, 1.866)
ob_lamp.lock_rotations_4d = False
ob_lamp.empty_display_type = 'ARROWS'
ob_lamp.color = (0.0, 0.0, 0.0, 0.0)
ob_lamp.lineart.crease_threshold = 0.0
ob_camera.location = (7.481, -6.508, 5.344)
ob_camera.rotation_euler = (1.109, 0.0, 0.8149)
ob_camera.lock_rotations_4d = False
ob_camera.empty_display_type = 'ARROWS'
ob_camera.color = (0.0, 0.0, 0.0, 0.0)
ob_camera.display_type = 'WIRE'
ob_camera.lineart.crease_threshold = 0.0

# ---- collection membership
col_collection_1.objects.link(ob_cube)
col_collection_1.objects.link(ob_icosphere)
col_collection_1.objects.link(ob_lamp)
col_collection_1.objects.link(ob_camera)

# ---- scene / render settings (as saved in the file)
scene.camera = ob_camera
scene.frame_start = 1; scene.frame_end = 250; scene.frame_set(2)
scene.render.engine = 'BLENDER_EEVEE_NEXT'
scene.render.resolution_percentage = 50
scene.render.dither_intensity = 0.0
scene.cycles.use_denoising = False
scene.cycles.samples = 128
scene.cycles.sampling_pattern = 'TABULATED_SOBOL'
scene.cycles.light_sampling_threshold = 0.0
scene.cycles.use_adaptive_sampling = False
scene.cycles.use_light_tree = False
scene.cycles.blur_glossy = 0.0
scene.cycles.sample_clamp_indirect = 0.0
scene.view_settings.view_transform = 'Standard'
bpy.context.view_layer.update()
